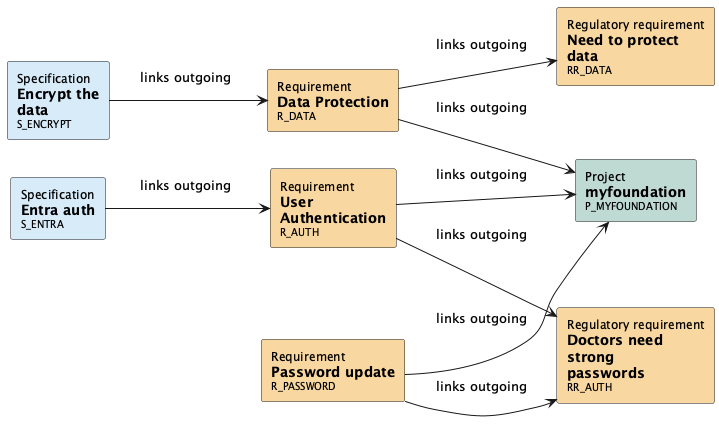

The diagram above was rendered by PlantUML. Its source (embedded in the PNG):
@startuml

' Config

left to right direction


' Nodes definition 

rectangle "<size:12>Project</size>\n**myfoundation**\n<size:10>P_MYFOUNDATION</size>" as P_MYFOUNDATION [[../projects.html#P_MYFOUNDATION]] #BFD8D2
rectangle "<size:12>Requirement</size>\n**Data Protection**\n<size:10>R_DATA</size>" as R_DATA [[../requirements.html#R_DATA]] #F8D7A1
rectangle "<size:12>Specification</size>\n**Encrypt the**\n**data**\n<size:10>S_ENCRYPT</size>" as S_ENCRYPT [[../specs.html#S_ENCRYPT]] #D6EAF8
rectangle "<size:12>Regulatory requirement</size>\n**Need to protect**\n**data**\n<size:10>RR_DATA</size>" as RR_DATA [[../regulatory_requirements.html#RR_DATA]] #F8D7A1
rectangle "<size:12>Requirement</size>\n**Password update**\n<size:10>R_PASSWORD</size>" as R_PASSWORD [[../requirements.html#R_PASSWORD]] #F8D7A1
rectangle "<size:12>Regulatory requirement</size>\n**Doctors need**\n**strong**\n**passwords**\n<size:10>RR_AUTH</size>" as RR_AUTH [[../regulatory_requirements.html#RR_AUTH]] #F8D7A1
rectangle "<size:12>Requirement</size>\n**User**\n**Authentication**\n<size:10>R_AUTH</size>" as R_AUTH [[../requirements.html#R_AUTH]] #F8D7A1
rectangle "<size:12>Specification</size>\n**Entra auth**\n<size:10>S_ENTRA</size>" as S_ENTRA [[../specs.html#S_ENTRA]] #D6EAF8

' Connection definition 

R_DATA --> RR_DATA: links outgoing\n
R_DATA --> P_MYFOUNDATION: links outgoing\n
S_ENCRYPT --> R_DATA: links outgoing\n
R_PASSWORD --> RR_AUTH: links outgoing\n
R_PASSWORD --> P_MYFOUNDATION: links outgoing\n
R_AUTH --> RR_AUTH: links outgoing\n
R_AUTH --> P_MYFOUNDATION: links outgoing\n
S_ENTRA --> R_AUTH: links outgoing\n

@enduml